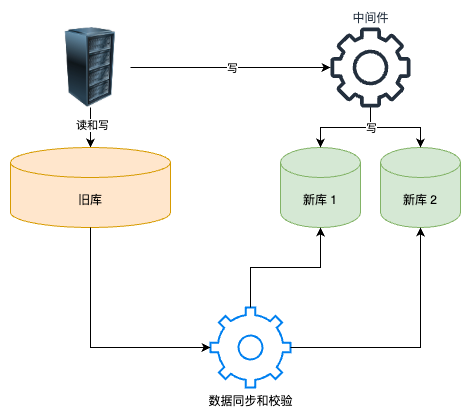

The diagram above was exported from draw.io. Its source (the exported page's mxGraphModel, read from the mxfile embedded in the PNG):
<mxGraphModel dx="699" dy="1096" grid="1" gridSize="10" guides="1" tooltips="1" connect="1" arrows="1" fold="1" page="1" pageScale="1" pageWidth="850" pageHeight="1100" math="0" shadow="0">
  <root>
    <mxCell id="0" />
    <mxCell id="1" parent="0" />
    <mxCell id="2" value="" style="edgeStyle=orthogonalEdgeStyle;rounded=0;orthogonalLoop=1;jettySize=auto;html=1;" edge="1" source="6" target="8" parent="1">
      <mxGeometry relative="1" as="geometry" />
    </mxCell>
    <mxCell id="3" value="读和写" style="edgeLabel;html=1;align=center;verticalAlign=middle;resizable=0;points=[];" vertex="1" connectable="0" parent="2">
      <mxGeometry x="-0.1588" y="1" relative="1" as="geometry">
        <mxPoint as="offset" />
      </mxGeometry>
    </mxCell>
    <mxCell id="4" style="edgeStyle=orthogonalEdgeStyle;rounded=0;orthogonalLoop=1;jettySize=auto;html=1;exitX=1;exitY=0.5;exitDx=0;exitDy=0;" edge="1" source="6" target="7" parent="1">
      <mxGeometry relative="1" as="geometry" />
    </mxCell>
    <mxCell id="5" value="写" style="edgeLabel;html=1;align=center;verticalAlign=middle;resizable=0;points=[];" vertex="1" connectable="0" parent="4">
      <mxGeometry x="0.0088" relative="1" as="geometry">
        <mxPoint as="offset" />
      </mxGeometry>
    </mxCell>
    <mxCell id="6" value="" style="image;html=1;image=img/lib/clip_art/computers/Server_Rack_128x128.png" vertex="1" parent="1">
      <mxGeometry x="80" y="1800" width="80" height="80" as="geometry" />
    </mxCell>
    <mxCell id="7" value="中间件" style="sketch=0;outlineConnect=0;fontColor=#232F3E;gradientColor=none;fillColor=#232F3D;strokeColor=none;dashed=0;verticalLabelPosition=top;verticalAlign=bottom;align=center;html=1;fontSize=12;fontStyle=0;aspect=fixed;pointerEvents=1;shape=mxgraph.aws4.gear;labelPosition=center;" vertex="1" parent="1">
      <mxGeometry x="360" y="1800" width="80" height="80" as="geometry" />
    </mxCell>
    <mxCell id="8" value="旧库" style="shape=cylinder3;whiteSpace=wrap;html=1;boundedLbl=1;backgroundOutline=1;size=15;fillColor=#ffe6cc;strokeColor=#d79b00;" vertex="1" parent="1">
      <mxGeometry x="40" y="1920" width="160" height="80" as="geometry" />
    </mxCell>
    <mxCell id="9" value="新库 1" style="shape=cylinder3;whiteSpace=wrap;html=1;boundedLbl=1;backgroundOutline=1;size=15;fillColor=#d5e8d4;strokeColor=#82b366;" vertex="1" parent="1">
      <mxGeometry x="310" y="1920" width="80" height="80" as="geometry" />
    </mxCell>
    <mxCell id="10" value="新库 2" style="shape=cylinder3;whiteSpace=wrap;html=1;boundedLbl=1;backgroundOutline=1;size=15;fillColor=#d5e8d4;strokeColor=#82b366;" vertex="1" parent="1">
      <mxGeometry x="410" y="1920" width="80" height="80" as="geometry" />
    </mxCell>
    <mxCell id="11" style="edgeStyle=orthogonalEdgeStyle;rounded=0;orthogonalLoop=1;jettySize=auto;html=1;entryX=0.5;entryY=0;entryDx=0;entryDy=0;entryPerimeter=0;" edge="1" source="7" target="9" parent="1">
      <mxGeometry relative="1" as="geometry" />
    </mxCell>
    <mxCell id="12" style="edgeStyle=orthogonalEdgeStyle;rounded=0;orthogonalLoop=1;jettySize=auto;html=1;entryX=0.5;entryY=0;entryDx=0;entryDy=0;entryPerimeter=0;" edge="1" source="7" target="10" parent="1">
      <mxGeometry relative="1" as="geometry" />
    </mxCell>
    <mxCell id="13" value="写" style="edgeLabel;html=1;align=center;verticalAlign=middle;resizable=0;points=[];" vertex="1" connectable="0" parent="12">
      <mxGeometry x="-0.7568" relative="1" as="geometry">
        <mxPoint y="9" as="offset" />
      </mxGeometry>
    </mxCell>
    <mxCell id="14" value="数据同步和校验" style="html=1;verticalLabelPosition=bottom;align=center;labelBackgroundColor=#ffffff;verticalAlign=top;strokeWidth=2;strokeColor=#0080F0;shadow=0;dashed=0;shape=mxgraph.ios7.icons.settings;" vertex="1" parent="1">
      <mxGeometry x="240" y="2080" width="80" height="80" as="geometry" />
    </mxCell>
    <mxCell id="15" style="edgeStyle=orthogonalEdgeStyle;rounded=0;orthogonalLoop=1;jettySize=auto;html=1;entryX=0.5;entryY=1;entryDx=0;entryDy=0;entryPerimeter=0;startArrow=classic;startFill=1;endArrow=none;" edge="1" source="14" target="8" parent="1">
      <mxGeometry relative="1" as="geometry" />
    </mxCell>
    <mxCell id="16" style="edgeStyle=orthogonalEdgeStyle;rounded=0;orthogonalLoop=1;jettySize=auto;html=1;entryX=0.5;entryY=1;entryDx=0;entryDy=0;entryPerimeter=0;" edge="1" source="14" target="9" parent="1">
      <mxGeometry relative="1" as="geometry" />
    </mxCell>
    <mxCell id="17" style="edgeStyle=orthogonalEdgeStyle;rounded=0;orthogonalLoop=1;jettySize=auto;html=1;entryX=0.5;entryY=1;entryDx=0;entryDy=0;entryPerimeter=0;" edge="1" source="14" target="10" parent="1">
      <mxGeometry relative="1" as="geometry" />
    </mxCell>
  </root>
</mxGraphModel>